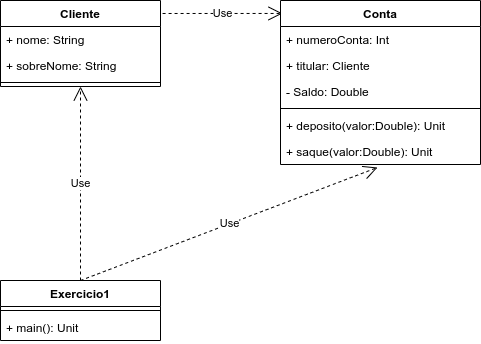

The diagram above was exported from draw.io. Its source (the exported page's mxGraphModel, read from the mxfile embedded in the PNG):
<mxGraphModel dx="2062" dy="700" grid="1" gridSize="10" guides="1" tooltips="1" connect="1" arrows="1" fold="1" page="1" pageScale="1" pageWidth="827" pageHeight="1169" math="0" shadow="0">
  <root>
    <mxCell id="0" />
    <mxCell id="1" parent="0" />
    <mxCell id="K_uKpYV-nr5OIEsNk9dI-1" value="Use" style="endArrow=open;endSize=12;dashed=1;html=1;exitX=1.013;exitY=0.151;exitDx=0;exitDy=0;exitPerimeter=0;entryX=0.01;entryY=0.079;entryDx=0;entryDy=0;entryPerimeter=0;" parent="1" source="gJ6AdIOQuCLCM7YtVW9Q-1" target="gJ6AdIOQuCLCM7YtVW9Q-6" edge="1">
      <mxGeometry width="160" relative="1" as="geometry">
        <mxPoint x="330" y="390" as="sourcePoint" />
        <mxPoint x="490" y="390" as="targetPoint" />
      </mxGeometry>
    </mxCell>
    <mxCell id="uOx7kt6_a86E7m7ttKY4-5" value="Use" style="endArrow=open;endSize=12;dashed=1;html=1;entryX=0.5;entryY=1;entryDx=0;entryDy=0;exitX=0.5;exitY=0;exitDx=0;exitDy=0;" parent="1" source="9MrabFehH04MWyayAd5G-1" target="gJ6AdIOQuCLCM7YtVW9Q-1" edge="1">
      <mxGeometry width="160" relative="1" as="geometry">
        <mxPoint x="280" y="250" as="sourcePoint" />
        <mxPoint x="490" y="390" as="targetPoint" />
      </mxGeometry>
    </mxCell>
    <mxCell id="gJ6AdIOQuCLCM7YtVW9Q-1" value="Cliente" style="swimlane;fontStyle=1;align=center;verticalAlign=top;childLayout=stackLayout;horizontal=1;startSize=26;horizontalStack=0;resizeParent=1;resizeParentMax=0;resizeLast=0;collapsible=1;marginBottom=0;" parent="1" vertex="1">
      <mxGeometry x="120" y="80" width="160" height="86" as="geometry" />
    </mxCell>
    <mxCell id="gJ6AdIOQuCLCM7YtVW9Q-2" value="+ nome: String" style="text;strokeColor=none;fillColor=none;align=left;verticalAlign=top;spacingLeft=4;spacingRight=4;overflow=hidden;rotatable=0;points=[[0,0.5],[1,0.5]];portConstraint=eastwest;" parent="gJ6AdIOQuCLCM7YtVW9Q-1" vertex="1">
      <mxGeometry y="26" width="160" height="26" as="geometry" />
    </mxCell>
    <mxCell id="gJ6AdIOQuCLCM7YtVW9Q-5" value="+ sobreNome: String" style="text;strokeColor=none;fillColor=none;align=left;verticalAlign=top;spacingLeft=4;spacingRight=4;overflow=hidden;rotatable=0;points=[[0,0.5],[1,0.5]];portConstraint=eastwest;" parent="gJ6AdIOQuCLCM7YtVW9Q-1" vertex="1">
      <mxGeometry y="52" width="160" height="26" as="geometry" />
    </mxCell>
    <mxCell id="gJ6AdIOQuCLCM7YtVW9Q-3" value="" style="line;strokeWidth=1;fillColor=none;align=left;verticalAlign=middle;spacingTop=-1;spacingLeft=3;spacingRight=3;rotatable=0;labelPosition=right;points=[];portConstraint=eastwest;" parent="gJ6AdIOQuCLCM7YtVW9Q-1" vertex="1">
      <mxGeometry y="78" width="160" height="8" as="geometry" />
    </mxCell>
    <mxCell id="gJ6AdIOQuCLCM7YtVW9Q-6" value="Conta" style="swimlane;fontStyle=1;align=center;verticalAlign=top;childLayout=stackLayout;horizontal=1;startSize=26;horizontalStack=0;resizeParent=1;resizeParentMax=0;resizeLast=0;collapsible=1;marginBottom=0;" parent="1" vertex="1">
      <mxGeometry x="400" y="80" width="200" height="164" as="geometry" />
    </mxCell>
    <mxCell id="gJ6AdIOQuCLCM7YtVW9Q-7" value="+ numeroConta: Int" style="text;strokeColor=none;fillColor=none;align=left;verticalAlign=top;spacingLeft=4;spacingRight=4;overflow=hidden;rotatable=0;points=[[0,0.5],[1,0.5]];portConstraint=eastwest;" parent="gJ6AdIOQuCLCM7YtVW9Q-6" vertex="1">
      <mxGeometry y="26" width="200" height="26" as="geometry" />
    </mxCell>
    <mxCell id="gJ6AdIOQuCLCM7YtVW9Q-11" value="+ titular: Cliente" style="text;strokeColor=none;fillColor=none;align=left;verticalAlign=top;spacingLeft=4;spacingRight=4;overflow=hidden;rotatable=0;points=[[0,0.5],[1,0.5]];portConstraint=eastwest;" parent="gJ6AdIOQuCLCM7YtVW9Q-6" vertex="1">
      <mxGeometry y="52" width="200" height="26" as="geometry" />
    </mxCell>
    <mxCell id="gJ6AdIOQuCLCM7YtVW9Q-10" value="- Saldo: Double" style="text;strokeColor=none;fillColor=none;align=left;verticalAlign=top;spacingLeft=4;spacingRight=4;overflow=hidden;rotatable=0;points=[[0,0.5],[1,0.5]];portConstraint=eastwest;" parent="gJ6AdIOQuCLCM7YtVW9Q-6" vertex="1">
      <mxGeometry y="78" width="200" height="26" as="geometry" />
    </mxCell>
    <mxCell id="gJ6AdIOQuCLCM7YtVW9Q-8" value="" style="line;strokeWidth=1;fillColor=none;align=left;verticalAlign=middle;spacingTop=-1;spacingLeft=3;spacingRight=3;rotatable=0;labelPosition=right;points=[];portConstraint=eastwest;" parent="gJ6AdIOQuCLCM7YtVW9Q-6" vertex="1">
      <mxGeometry y="104" width="200" height="8" as="geometry" />
    </mxCell>
    <mxCell id="gJ6AdIOQuCLCM7YtVW9Q-9" value="+ deposito(valor:Double): Unit" style="text;strokeColor=none;fillColor=none;align=left;verticalAlign=top;spacingLeft=4;spacingRight=4;overflow=hidden;rotatable=0;points=[[0,0.5],[1,0.5]];portConstraint=eastwest;" parent="gJ6AdIOQuCLCM7YtVW9Q-6" vertex="1">
      <mxGeometry y="112" width="200" height="26" as="geometry" />
    </mxCell>
    <mxCell id="gJ6AdIOQuCLCM7YtVW9Q-12" value="+ saque(valor:Double): Unit" style="text;strokeColor=none;fillColor=none;align=left;verticalAlign=top;spacingLeft=4;spacingRight=4;overflow=hidden;rotatable=0;points=[[0,0.5],[1,0.5]];portConstraint=eastwest;" parent="gJ6AdIOQuCLCM7YtVW9Q-6" vertex="1">
      <mxGeometry y="138" width="200" height="26" as="geometry" />
    </mxCell>
    <mxCell id="uOx7kt6_a86E7m7ttKY4-6" value="Use" style="endArrow=open;endSize=12;dashed=1;html=1;entryX=0.485;entryY=1.115;entryDx=0;entryDy=0;entryPerimeter=0;exitX=0.5;exitY=0;exitDx=0;exitDy=0;" parent="1" source="9MrabFehH04MWyayAd5G-1" target="gJ6AdIOQuCLCM7YtVW9Q-12" edge="1">
      <mxGeometry width="160" relative="1" as="geometry">
        <mxPoint x="260" y="300" as="sourcePoint" />
        <mxPoint x="490" y="390" as="targetPoint" />
      </mxGeometry>
    </mxCell>
    <mxCell id="9MrabFehH04MWyayAd5G-1" value="Exercicio1" style="swimlane;fontStyle=1;align=center;verticalAlign=top;childLayout=stackLayout;horizontal=1;startSize=26;horizontalStack=0;resizeParent=1;resizeParentMax=0;resizeLast=0;collapsible=1;marginBottom=0;" parent="1" vertex="1">
      <mxGeometry x="120" y="360" width="160" height="60" as="geometry" />
    </mxCell>
    <mxCell id="9MrabFehH04MWyayAd5G-3" value="" style="line;strokeWidth=1;fillColor=none;align=left;verticalAlign=middle;spacingTop=-1;spacingLeft=3;spacingRight=3;rotatable=0;labelPosition=right;points=[];portConstraint=eastwest;" parent="9MrabFehH04MWyayAd5G-1" vertex="1">
      <mxGeometry y="26" width="160" height="8" as="geometry" />
    </mxCell>
    <mxCell id="9MrabFehH04MWyayAd5G-4" value="+ main(): Unit " style="text;strokeColor=none;fillColor=none;align=left;verticalAlign=top;spacingLeft=4;spacingRight=4;overflow=hidden;rotatable=0;points=[[0,0.5],[1,0.5]];portConstraint=eastwest;" parent="9MrabFehH04MWyayAd5G-1" vertex="1">
      <mxGeometry y="34" width="160" height="26" as="geometry" />
    </mxCell>
  </root>
</mxGraphModel>